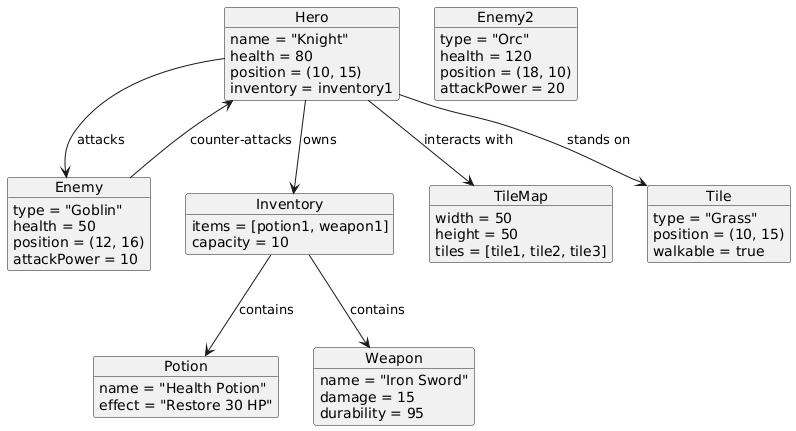

The diagram above was rendered by PlantUML. Its source (embedded in the PNG):
@startuml
object Hero {
  name = "Knight"
  health = 80
  position = (10, 15)
  inventory = inventory1
}

object Enemy {
  type = "Goblin"
  health = 50
  position = (12, 16)
  attackPower = 10
}

object Enemy2 {
  type = "Orc"
  health = 120
  position = (18, 10)
  attackPower = 20
}

object Inventory {
  items = [potion1, weapon1]
  capacity = 10
}

object Potion {
  name = "Health Potion"
  effect = "Restore 30 HP"
}

object Weapon {
  name = "Iron Sword"
  damage = 15
  durability = 95
}

object TileMap {
  width = 50
  height = 50
  tiles = [tile1, tile2, tile3]
}

object Tile {
  type = "Grass"
  position = (10, 15)
  walkable = true
}

Hero --> Inventory : owns
Inventory --> Potion : contains
Inventory --> Weapon : contains
Hero --> TileMap : interacts with
Hero --> Tile : stands on
Hero --> Enemy : attacks
Enemy --> Hero : counter-attacks
@enduml